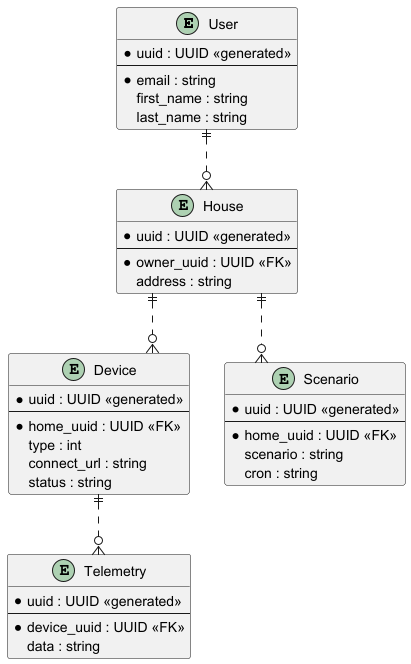

The diagram above was rendered by PlantUML. Its source (embedded in the PNG):
@startuml

skinparam linetype ortho

entity User {
  *uuid : UUID <<generated>>
  --
  *email : string
  first_name : string
  last_name : string
}

entity House {
  *uuid : UUID <<generated>>
  --
  *owner_uuid : UUID <<FK>>
  address : string
}

entity Device {
  *uuid : UUID <<generated>>
  --
  *home_uuid : UUID <<FK>>
  type : int
  connect_url : string
  status : string
}

entity Scenario {
  *uuid : UUID <<generated>>
  --
  *home_uuid : UUID <<FK>>
  scenario : string
  cron : string
}

entity Telemetry {
  *uuid : UUID <<generated>>
  --
  *device_uuid : UUID <<FK>>
  data : string
}

User ||..o{ House
House ||..o{ Device
House ||..o{ Scenario
Device ||..o{ Telemetry

@enduml